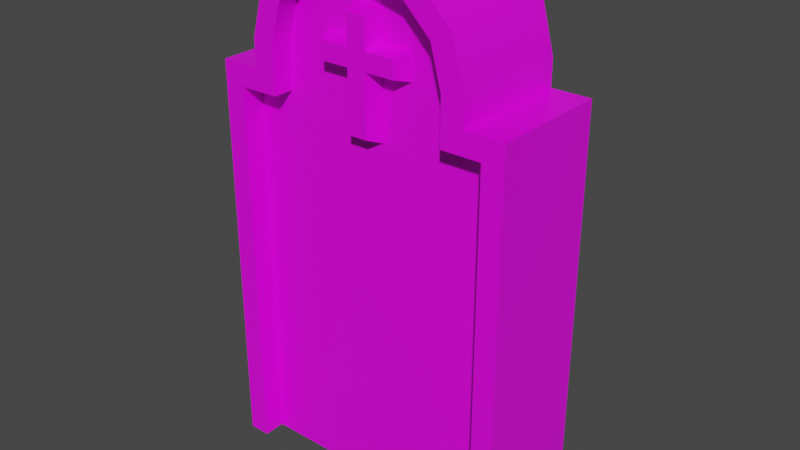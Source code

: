 # Source: prop-grave-stone.blend  (saved by Blender 2.93.21; exported with 4.5.12 LTS)
import bpy
from mathutils import Matrix  # noqa: F401  (used for matrix-valued properties, if any)

bpy.ops.wm.read_factory_settings(use_empty=True)
scene = bpy.context.scene
scene.name = 'Scene'

# ---- collections
col_collection = bpy.data.collections.new('Collection'); scene.collection.children.link(col_collection)

# ---- images (referenced by path relative to the original .blend; pixels are not part of the script)
import os
ASSET_DIR = os.environ.get("B2B_ASSET_DIR", "")  # directory of the original .blend (textures are referenced by path, not embedded)
HERE = os.path.dirname(os.path.abspath(__file__))  # packed textures are extracted next to this script under _unpacked/

def load_image(name, relpath, width, height, colorspace="sRGB"):
    """Load a texture the original file referenced (path relative to the .blend, or extracted next to this script)."""
    p = next((c for c in (os.path.join(HERE, relpath), os.path.join(ASSET_DIR, relpath)) if relpath and os.path.exists(c)), "")
    if p:
        img = bpy.data.images.load(p, check_existing=True)
        img.name = name
    else:  # same state as the original file: an image datablock whose file is absent (Cycles renders it pink)
        img = bpy.data.images.new(name, width, height)
        img.source = "FILE"
        img.filepath = "//" + (relpath or name)
    img.colorspace_settings.name = colorspace
    return img
img_stone_png = load_image('stone.png', 'stone.png', 1024, 1024, 'sRGB')

# ---- materials (node trees are filled in below, after node groups)
mat_stone = bpy.data.materials.new('Stone')
mat_stone.alpha_threshold = 0.0
mat_stone.line_color = (0.0, 0.0, 0.0, 1.0)

# ---- material node trees
mat_stone.use_nodes = True; mat_stone.node_tree.nodes.clear()
_N = mat_stone.node_tree.nodes; _L = mat_stone.node_tree.links
n0 = _N.new('ShaderNodeOutputMaterial'); n0.name = 'Material Output'; n0.location = (300, 300)
n1 = _N.new('ShaderNodeBsdfPrincipled'); n1.name = 'Principled BSDF'; n1.location = (10, 300)
n1.distribution = 'GGX'
n1.subsurface_method = 'BURLEY'
n1.inputs[2].default_value = 0.4
n1.inputs[3].default_value = 1.45
n1.inputs[27].default_value = (0.0, 0.0, 0.0, 1.0)
n1.inputs[28].default_value = 1.0
n2 = _N.new('ShaderNodeTexImage'); n2.name = 'Image Texture'; n2.location = (-280, 280)
n2.image = img_stone_png
_L.new(n1.outputs[0], n0.inputs[0])
_L.new(n2.outputs[0], n1.inputs[0])
n0.is_active_output = True

# ---- world
world_world = bpy.data.worlds.new('World'); scene.world = world_world
world_world.use_nodes = True; world_world.node_tree.nodes.clear()
_N = world_world.node_tree.nodes; _L = world_world.node_tree.links
n0 = _N.new('ShaderNodeOutputWorld'); n0.name = 'World Output'; n0.location = (300, 300)
n1 = _N.new('ShaderNodeBackground'); n1.name = 'Background'; n1.location = (10, 300)
n1.inputs[0].default_value = (0.05088, 0.05088, 0.05088, 1.0)
_L.new(n1.outputs[0], n0.inputs[0])
n0.is_active_output = True
world_world.color = (0.05088, 0.05088, 0.05088)
world_world.use_sun_shadow = False
world_world.sun_shadow_jitter_overblur = 0.0

# ---- meshes
me_prop_grave_stone = bpy.data.meshes.new('prop-grave-stone')
me_prop_grave_stone.from_pydata([(0.3217, 0.8967, -0.15), (0.3217, -0.05, -0.15), (0.3217, 0.8967, 0.15), (-0.3217, 0.8967, -0.15), (-0.3217, -0.05, -0.15), (-0.3217, 0.8967, 0.15), (0.2245, 0.8967, 0.15), (-0.2245, 0.8967, 0.15), (-0.3217, -0.05, 0.15), (0.3217, -0.05, 0.15), (-0.2245, 0.8967, -0.15), (0.2245, 0.8967, -0.15), (0.2779, 1.016, 0.15), (0.03252, 1.201, 0.15), (0.2459, 1.135, 0.15), (0.1587, 1.222, 0.15), (-0.03252, 1.201, 0.15), (-0.2779, 1.016, 0.15), (-0.1587, 1.222, 0.15), (-0.2459, 1.135, 0.15), (-0.2245, 1.009, -0.15), (-0.03252, 1.201, -0.15), (-0.1981, 1.107, -0.15), (-0.1311, 1.174, -0.15), (0.03252, 1.201, -0.15), (0.2245, 1.009, -0.15), (0.1311, 1.174, -0.15), (0.1981, 1.107, -0.15), (0.0355, 1.134, 0.09555), (-0.0355, 1.134, 0.09555), (0.0355, 0.841, 0.09555), (-0.0355, 0.841, 0.09555), (-0.0355, 1.057, 0.09555), (0.0355, 1.057, 0.09555), (0.0355, 0.9919, 0.09555), (-0.0355, 0.9919, 0.09555), (-0.1123, 1.057, 0.09555), (0.1123, 1.057, 0.09555), (0.1123, 0.9919, 0.09555), (-0.1123, 0.9919, 0.09555), (0.02379, 1.118, 0.1363), (-0.02379, 1.118, 0.1363), (0.02379, 0.8571, 0.1363), (-0.02379, 0.8571, 0.1363), (-0.02379, 1.046, 0.1363), (0.02379, 1.003, 0.1363), (-0.02379, 1.003, 0.1363), (0.02379, 1.046, 0.1363), (-0.09549, 1.003, 0.1363), (-0.09549, 1.046, 0.1363), (0.09549, 1.046, 0.1363), (0.09549, 1.003, 0.1363), (0.375, 0.9501, -0.15), (0.375, -0.05, -0.15), (-0.375, 0.9501, -0.15), (-0.375, -0.05, -0.15), (-0.2779, 0.9501, 0.15), (-0.375, 0.9501, 0.15), (0.2779, 0.9501, -0.15), (0.375, 0.9501, 0.15), (0.2779, 0.9501, 0.15), (-0.375, -0.05, 0.15), (0.375, -0.05, 0.15), (-0.2779, 0.9501, -0.15), (0.1587, 1.222, -0.15), (0.03954, 1.254, -0.15), (0.03954, 1.254, 0.15), (0.1311, 1.174, 0.15), (0.2459, 1.135, -0.15), (0.1981, 1.107, 0.15), (0.2779, 1.016, -0.15), (0.2245, 1.009, 0.15), (-0.2459, 1.135, -0.15), (-0.2779, 1.016, -0.15), (-0.2245, 1.009, 0.15), (-0.1981, 1.107, 0.15), (-0.1587, 1.222, -0.15), (-0.1311, 1.174, 0.15), (-0.03954, 1.254, -0.15), (-0.03954, 1.254, 0.15), (0.2245, 0.8967, 0.09555), (-0.2245, 0.8967, 0.09555), (-0.2245, 0.8967, -0.09555), (0.2245, 0.8967, -0.09555), (0.1311, 1.174, 0.09555), (-0.1311, 1.174, 0.09555), (0.1981, 1.107, 0.09555), (-0.1981, 1.107, 0.09555), (0.2245, 1.009, 0.09555), (-0.2245, 1.009, 0.09555), (0.3217, -0.05, 0.09555), (-0.3217, -0.05, 0.09555), (-0.3217, -0.05, -0.09555), (0.3217, -0.05, -0.09555), (-0.1311, 1.174, -0.09555), (0.1311, 1.174, -0.09555), (-0.1981, 1.107, -0.09555), (0.1981, 1.107, -0.09555), (-0.2245, 1.009, -0.09555), (0.2245, 1.009, -0.09555), (0.3217, 0.8967, -0.09555), (-0.3217, 0.8967, -0.09555), (-0.3217, 0.8967, 0.09555), (0.3217, 0.8967, 0.09555), (0.03252, 1.201, -0.09555), (0.03252, 1.201, 0.09555), (-0.03252, 1.201, -0.09555), (-0.03252, 1.201, 0.09555)], [], [(63, 54, 57, 56), (0, 1, 93, 100), (61, 57, 54, 55), (20, 22, 96, 98), (53, 52, 59, 62), (9, 2, 103, 90), (71, 69, 86, 88), (5, 8, 91, 102), (27, 25, 99, 97), (10, 20, 98, 82), (69, 67, 84, 86), (52, 58, 60, 59), (25, 11, 83, 99), (60, 58, 70, 12), (65, 78, 79, 66), (63, 56, 17, 73), (65, 66, 15, 64), (64, 15, 14, 68), (68, 14, 12, 70), (73, 17, 19, 72), (72, 19, 18, 76), (76, 18, 79, 78), (26, 27, 97, 95), (21, 24, 104, 106), (67, 13, 105, 84), (13, 16, 107, 105), (24, 26, 95, 104), (46, 43, 42, 45), (41, 44, 47, 40), (44, 46, 45, 47), (45, 51, 50, 47), (44, 49, 48, 46), (28, 40, 47, 33), (38, 51, 45, 34), (32, 44, 41, 29), (33, 47, 50, 37), (34, 45, 42, 30), (39, 48, 49, 36), (29, 41, 40, 28), (36, 49, 44, 32), (37, 50, 51, 38), (30, 42, 43, 31), (31, 43, 46, 35), (35, 46, 48, 39), (1, 0, 52, 53), (3, 4, 55, 54), (5, 7, 56, 57), (0, 11, 58, 52), (6, 2, 59, 60), (10, 3, 54, 63), (26, 24, 65, 64), (13, 67, 15, 66), (27, 26, 64, 68), (67, 69, 14, 15), (25, 27, 68, 70), (69, 71, 12, 14), (22, 20, 73, 72), (74, 75, 19, 17), (23, 22, 72, 76), (75, 77, 18, 19), (21, 23, 76, 78), (77, 16, 79, 18), (7, 74, 17, 56), (71, 6, 60, 12), (16, 13, 66, 79), (24, 21, 78, 65), (11, 25, 70, 58), (20, 10, 63, 73), (8, 5, 57, 61), (2, 9, 62, 59), (91, 81, 102), (89, 88, 86, 87), (93, 83, 100), (92, 101, 82), (92, 82, 83, 93), (81, 80, 88, 89), (90, 103, 80), (90, 80, 81, 91), (95, 94, 106, 104), (85, 84, 105, 107), (87, 86, 84, 85), (97, 96, 94, 95), (99, 98, 96, 97), (83, 82, 98, 99), (75, 74, 89, 87), (4, 3, 101, 92), (22, 23, 94, 96), (7, 5, 102, 81), (77, 75, 87, 85), (11, 0, 100, 83), (23, 21, 106, 94), (2, 6, 80, 103), (16, 77, 85, 107), (74, 7, 81, 89), (3, 10, 82, 101), (6, 71, 88, 80)])
me_prop_grave_stone.polygons.foreach_set('use_smooth', [0, 0, 0, 1, 0, 0, 1, 0, 1, 1, 1, 0, 1, 1, 1, 1, 1, 1, 1, 1, 1, 1, 1, 1, 1, 1, 1, 0, 0, 0, 0, 0, 0, 0, 0, 0, 0, 0, 0, 0, 0, 0, 0, 0, 0, 0, 0, 0, 0, 0, 0, 0, 0, 0, 0, 0, 0, 0, 0, 0, 0, 0, 0, 0, 0, 0, 0, 0, 0, 0, 0, 0, 0, 0, 0, 0, 0, 0, 0, 0, 0, 0, 0, 0, 1, 0, 1, 0, 1, 0, 1, 0, 1, 1, 0, 1])
_k = set([(6, 71), (6, 80), (7, 74), (7, 81), (10, 20), (10, 82), (11, 25), (11, 83), (12, 14), (12, 60), (13, 16), (13, 67), (14, 15), (15, 66), (16, 77), (17, 19), (17, 56), (18, 19), (18, 79), (20, 22), (21, 23), (21, 24), (22, 23), (24, 26), (25, 27), (26, 27), (56, 63), (58, 60), (58, 70), (63, 73), (64, 65), (64, 68), (65, 78), (66, 79), (67, 69), (68, 70), (69, 71), (72, 73), (72, 76), (74, 75), (75, 77), (76, 78), (80, 88), (81, 89), (82, 98), (83, 99), (84, 86), (84, 105), (85, 87), (85, 107), (86, 88), (87, 89), (94, 96), (94, 106), (95, 97), (95, 104), (96, 98), (97, 99), (104, 106), (105, 107)])
me_prop_grave_stone.attributes.new('sharp_edge', 'BOOLEAN', 'EDGE').data.foreach_set('value', [ (min(e.vertices), max(e.vertices)) in _k for e in me_prop_grave_stone.edges])
_uv = me_prop_grave_stone.uv_layers.new(name='UVMap')
_uv.uv.foreach_set('vector', [0.6614, 0.1123, 0.6614, 0.1607, 0.5121, 0.1607, 0.5121, 0.1123, 0.7319, 0.5669, 0.2606, 0.5669, 0.2606, 0.5398, 0.7319, 0.5398, 0.2096, 0.8792, 0.7075, 0.8792, 0.7075, 1.029, 0.2096, 1.029, 0.05628, 0.8202, 0.1071, 0.8202, 0.1071, 0.8473, 0.05628, 0.8473, 0.2096, 0.729, 0.7075, 0.729, 0.7075, 0.8784, 0.2096, 0.8784, 0.626, 0.6121, 1.097, 0.6121, 1.097, 0.6392, 0.626, 0.6392, 0.6907, 0.1736, 0.6399, 0.1736, 0.6399, 0.1465, 0.6907, 0.1465, 1.097, 0.6951, 0.626, 0.6951, 0.626, 0.668, 1.097, 0.668, 0.3354, 0.8202, 0.3862, 0.8202, 0.3862, 0.8473, 0.3354, 0.8473, 0.0004209, 0.8202, 0.05628, 0.8202, 0.05628, 0.8473, 0.0004209, 0.8473, 0.6399, 0.1736, 0.5927, 0.1736, 0.5927, 0.1465, 0.6399, 0.1465, 0.6614, 0.1615, 0.6614, 0.2099, 0.5121, 0.2099, 0.5121, 0.1615, 0.3862, 0.8202, 0.4421, 0.8202, 0.4421, 0.8473, 0.3862, 0.8473, 0.6831, 0.5788, 0.6831, 0.7282, 0.6503, 0.7282, 0.6503, 0.5788, 0.466, 0.7282, 0.4266, 0.7282, 0.4266, 0.5788, 0.466, 0.5788, 0.2096, 0.7282, 0.2096, 0.5788, 0.2424, 0.5788, 0.2424, 0.7282, 0.466, 0.7282, 0.466, 0.5788, 0.5274, 0.5788, 0.5274, 0.7282, 0.5274, 0.7282, 0.5274, 0.5788, 0.5888, 0.5788, 0.5888, 0.7282, 0.5888, 0.7282, 0.5888, 0.5788, 0.6503, 0.5788, 0.6503, 0.7282, 0.2424, 0.7282, 0.2424, 0.5788, 0.3038, 0.5788, 0.3038, 0.7282, 0.3038, 0.7282, 0.3038, 0.5788, 0.3652, 0.5788, 0.3652, 0.7282, 0.3652, 0.7282, 0.3652, 0.5788, 0.4266, 0.5788, 0.4266, 0.7282, 0.2882, 0.8202, 0.3354, 0.8202, 0.3354, 0.8473, 0.2882, 0.8473, 0.2051, 0.8202, 0.2374, 0.8202, 0.2374, 0.8473, 0.2051, 0.8473, 0.5927, 0.1736, 0.5419, 0.1736, 0.5419, 0.1465, 0.5927, 0.1465, 0.5419, 0.1736, 0.5096, 0.1736, 0.5096, 0.1465, 0.5419, 0.1465, 0.2374, 0.8202, 0.2882, 0.8202, 0.2882, 0.8473, 0.2374, 0.8473, 0.4891, 0.842, 0.5619, 0.842, 0.5619, 0.8657, 0.4891, 0.8657, 0.08825, 0.8481, 0.124, 0.8481, 0.124, 0.8718, 0.08825, 0.8718, 0.7239, 0.7889, 0.7239, 0.81, 0.7002, 0.81, 0.7002, 0.7889, 0.7002, 0.81, 0.6645, 0.81, 0.6645, 0.7889, 0.7002, 0.7889, 0.7239, 0.7889, 0.7596, 0.7889, 0.7596, 0.81, 0.7239, 0.81, 0.06544, 0.8919, 0.04431, 0.8839, 0.04431, 0.8481, 0.06544, 0.8539, 0.6113, 0.8643, 0.5902, 0.8559, 0.5902, 0.8202, 0.6113, 0.826, 0.08741, 0.8861, 0.06628, 0.8919, 0.06628, 0.8561, 0.08741, 0.8481, 0.4721, 0.8802, 0.451, 0.8861, 0.451, 0.8504, 0.4721, 0.842, 0.691, 0.9236, 0.6967, 0.9448, 0.6239, 0.9448, 0.6159, 0.9236, 0.1702, 0.8481, 0.1921, 0.8539, 0.1921, 0.8749, 0.1702, 0.8807, 0.1248, 0.8481, 0.1467, 0.854, 0.1467, 0.8777, 0.1248, 0.8835, 0.02152, 0.8922, 0.0004209, 0.8838, 0.0004209, 0.8481, 0.02152, 0.854, 0.193, 0.8481, 0.2149, 0.8539, 0.2149, 0.8749, 0.193, 0.8807, 0.1475, 0.8481, 0.1693, 0.854, 0.1693, 0.8777, 0.1475, 0.8835, 0.6065, 0.7882, 0.6145, 0.7671, 0.6873, 0.7671, 0.6816, 0.7882, 0.04347, 0.8864, 0.02237, 0.8922, 0.02237, 0.8565, 0.04347, 0.8481, 0.941, 0.85, 0.4697, 0.85, 0.4432, 0.8234, 0.941, 0.8234, 1.092, 0.4951, 0.6208, 0.4951, 0.6208, 0.4685, 1.119, 0.4685, 0.6887, 0.8615, 0.6404, 0.8615, 0.6669, 0.835, 0.7153, 0.835, 0.7983, 0.8259, 0.75, 0.8259, 0.7765, 0.7994, 0.8249, 0.7994, 0.6678, 0.835, 0.7161, 0.835, 0.7427, 0.8615, 0.6943, 0.8615, 0.75, 0.8268, 0.7983, 0.8268, 0.8249, 0.8533, 0.7765, 0.8533, 0.5786, 0.8481, 0.6276, 0.8612, 0.6241, 0.8878, 0.5648, 0.8719, 0.8551, 0.8465, 0.9042, 0.8333, 0.918, 0.8571, 0.8586, 0.873, 0.6696, 0.703, 0.7118, 0.6821, 0.73, 0.7027, 0.675, 0.73, 0.6816, 0.6821, 0.7239, 0.703, 0.7185, 0.73, 0.6635, 0.7027, 0.6189, 0.6999, 0.6696, 0.703, 0.675, 0.73, 0.6137, 0.7261, 0.7239, 0.703, 0.7746, 0.6999, 0.7798, 0.7261, 0.7185, 0.73, 0.7727, 0.703, 0.8234, 0.6999, 0.8285, 0.7261, 0.7672, 0.73, 0.6676, 0.6999, 0.7183, 0.703, 0.7238, 0.73, 0.6625, 0.7261, 0.7304, 0.6821, 0.7727, 0.703, 0.7672, 0.73, 0.7122, 0.7027, 0.7183, 0.703, 0.7606, 0.6821, 0.7788, 0.7027, 0.7238, 0.73, 0.66, 0.8612, 0.7091, 0.8481, 0.7228, 0.8719, 0.6635, 0.8878, 0.7737, 0.8333, 0.8228, 0.8465, 0.8193, 0.873, 0.7599, 0.8571, 0.6147, 0.6821, 0.6676, 0.6999, 0.6625, 0.7261, 0.6314, 0.7157, 0.7746, 0.6999, 0.8275, 0.6821, 0.8108, 0.7157, 0.7798, 0.7261, 0.8228, 0.8465, 0.8551, 0.8465, 0.8586, 0.873, 0.8193, 0.873, 0.6276, 0.8612, 0.66, 0.8612, 0.6635, 0.8878, 0.6241, 0.8878, 0.5659, 0.6821, 0.6189, 0.6999, 0.6137, 0.7261, 0.5826, 0.7157, 0.8234, 0.6999, 0.8763, 0.6821, 0.8596, 0.7157, 0.8285, 0.7261, 1.177, 0.6143, 0.7054, 0.6143, 0.6788, 0.5878, 1.177, 0.5878, 0.829, 0.232, 0.3577, 0.232, 0.3577, 0.2055, 0.8556, 0.2055, 0.3122, 0.161, 0.3606, 0.6323, 0.3122, 0.6323, 0.3606, 0.6881, 0.5841, 0.6881, 0.5709, 0.7372, 0.3737, 0.7372, 0.4634, -0.3114, 0.5118, 0.1599, 0.4634, 0.1599, 0.7837, -0.3114, 0.7837, 0.1599, 0.7353, 0.1599, 0.7837, -0.3114, 0.7353, 0.1599, 0.5118, 0.1599, 0.4634, -0.3114, 0.3606, 0.6323, 0.5841, 0.6323, 0.5841, 0.6881, 0.3606, 0.6881, 0.6325, 0.161, 0.6325, 0.6323, 0.5841, 0.6323, 0.6325, 0.161, 0.5841, 0.6323, 0.3606, 0.6323, 0.3122, 0.161, 0.5583, 0.2982, 0.6888, 0.2982, 0.6398, 0.3114, 0.6074, 0.3114, 0.4071, 0.7705, 0.5376, 0.7705, 0.4885, 0.7837, 0.4561, 0.7837, 0.3737, 0.7372, 0.5709, 0.7372, 0.5376, 0.7705, 0.4071, 0.7705, 0.5249, 0.2648, 0.7222, 0.2648, 0.6888, 0.2982, 0.5583, 0.2982, 0.5118, 0.2158, 0.7353, 0.2158, 0.7222, 0.2648, 0.5249, 0.2648, 0.5118, 0.1599, 0.7353, 0.1599, 0.7353, 0.2158, 0.5118, 0.2158, 0.4116, 0.1736, 0.3608, 0.1736, 0.3608, 0.1465, 0.4116, 0.1465, 0.2606, 0.5957, 0.7319, 0.5957, 0.7319, 0.6228, 0.2606, 0.6228, 0.1071, 0.8202, 0.1543, 0.8202, 0.1543, 0.8473, 0.1071, 0.8473, 1.146, 0.6951, 1.097, 0.6951, 1.097, 0.668, 1.146, 0.668, 0.4588, 0.1736, 0.4116, 0.1736, 0.4116, 0.1465, 0.4588, 0.1465, 0.7802, 0.5669, 0.7319, 0.5669, 0.7319, 0.5398, 0.7802, 0.5398, 0.1543, 0.8202, 0.2051, 0.8202, 0.2051, 0.8473, 0.1543, 0.8473, 1.097, 0.6121, 1.146, 0.6121, 1.146, 0.6392, 1.097, 0.6392, 0.5096, 0.1736, 0.4588, 0.1736, 0.4588, 0.1465, 0.5096, 0.1465, 0.3608, 0.1736, 0.3049, 0.1736, 0.3049, 0.1465, 0.3608, 0.1465, 0.7319, 0.5957, 0.7802, 0.5957, 0.7802, 0.6228, 0.7319, 0.6228, 0.7466, 0.1736, 0.6907, 0.1736, 0.6907, 0.1465, 0.7466, 0.1465])
me_prop_grave_stone.materials.append(mat_stone)
me_prop_grave_stone.use_remesh_preserve_volume = False
me_prop_grave_stone.use_remesh_preserve_attributes = False
me_prop_grave_stone.use_mirror_vertex_groups = False
me_prop_grave_stone.update()

# ---- objects
ob_prop_grave_stone = bpy.data.objects.new('prop-grave-stone', me_prop_grave_stone)

# ---- transforms, parenting, visibility, modifiers, constraints
ob_prop_grave_stone.location = (0.0, 0.0, 0.0)
ob_prop_grave_stone.rotation_euler = (1.571, -0.0, 0.0)
ob_prop_grave_stone.lock_rotations_4d = False
ob_prop_grave_stone.empty_display_type = 'ARROWS'
ob_prop_grave_stone.lineart.crease_threshold = 0.0
_m = ob_prop_grave_stone.modifiers.new('EdgeSplit', 'EDGE_SPLIT')
_m.use_edge_angle = False

# ---- collection membership
col_collection.objects.link(ob_prop_grave_stone)

# ---- scene / render settings (as saved in the file)
scene.frame_start = 1; scene.frame_end = 250; scene.frame_set(1)
scene.render.engine = 'CYCLES'
scene.cycles.use_denoising = False
scene.cycles.samples = 128
scene.cycles.sampling_pattern = 'TABULATED_SOBOL'
scene.cycles.use_adaptive_sampling = False
scene.cycles.use_light_tree = False
scene.view_settings.view_transform = 'Filmic'
bpy.context.view_layer.update()

# ---- added for rendering (the .blend has no active camera and no usable light): camera, sun
cam_auto = bpy.data.cameras.new('AutoCamera')
cam_auto.lens = 50.0
cam_auto.sensor_width = 36.0
cam_auto.clip_end = 1000.0
ob_auto_camera = bpy.data.objects.new('AutoCamera', cam_auto)
scene.collection.objects.link(ob_auto_camera)
ob_auto_camera.location = (1.41942, -1.70331, 1.73766)
ob_auto_camera.rotation_euler = (1.09748, -7.21219e-08, 0.694738)
scene.camera = ob_auto_camera
light_auto_sun = bpy.data.lights.new('AutoSun', 'SUN')
light_auto_sun.energy = 3.0
light_auto_sun.angle = 0.0523599
ob_auto_sun = bpy.data.objects.new('AutoSun', light_auto_sun)
scene.collection.objects.link(ob_auto_sun)
ob_auto_sun.rotation_euler = (0.872665, 0.174533, 0.523599)
bpy.context.view_layer.update()

